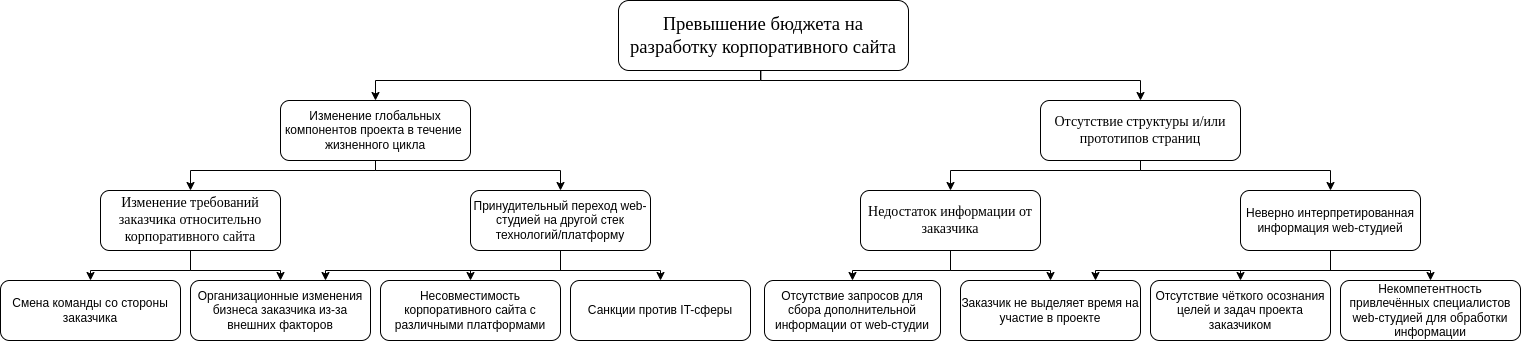

The diagram above was exported from draw.io. Its source (the exported page's mxGraphModel, read from the mxfile embedded in the PNG):
<mxGraphModel dx="1741" dy="879" grid="1" gridSize="10" guides="1" tooltips="1" connect="1" arrows="1" fold="1" page="1" pageScale="1" pageWidth="827" pageHeight="1169" math="0" shadow="0">
  <root>
    <mxCell id="0" />
    <mxCell id="1" parent="0" />
    <mxCell id="9J6SLNRyaTAj7pGD4UE5-4" style="edgeStyle=orthogonalEdgeStyle;rounded=0;orthogonalLoop=1;jettySize=auto;html=1;entryX=0.5;entryY=0;entryDx=0;entryDy=0;exitX=0.5;exitY=1;exitDx=0;exitDy=0;" parent="1" source="6moe4RNm1n08GBXQyVOm-1" target="9J6SLNRyaTAj7pGD4UE5-1" edge="1">
      <mxGeometry relative="1" as="geometry">
        <Array as="points">
          <mxPoint x="410" y="370" />
          <mxPoint x="410" y="380" />
          <mxPoint x="25" y="380" />
        </Array>
      </mxGeometry>
    </mxCell>
    <mxCell id="9J6SLNRyaTAj7pGD4UE5-5" style="edgeStyle=orthogonalEdgeStyle;rounded=0;orthogonalLoop=1;jettySize=auto;html=1;exitX=0.491;exitY=1.008;exitDx=0;exitDy=0;exitPerimeter=0;entryX=0.5;entryY=0;entryDx=0;entryDy=0;" parent="1" source="6moe4RNm1n08GBXQyVOm-1" target="9J6SLNRyaTAj7pGD4UE5-2" edge="1">
      <mxGeometry relative="1" as="geometry">
        <Array as="points">
          <mxPoint x="410" y="380" />
          <mxPoint x="790" y="380" />
        </Array>
      </mxGeometry>
    </mxCell>
    <mxCell id="6moe4RNm1n08GBXQyVOm-1" value="&lt;div style=&quot;text-align: center; text-indent: 0px;&quot;&gt;&lt;span style=&quot;background-color: transparent; text-align: left; text-indent: 1.25cm; font-size: 18px;&quot;&gt;&lt;font face=&quot;Times New Roman&quot;&gt;П&lt;/font&gt;&lt;/span&gt;&lt;span style=&quot;background-color: transparent; font-family: &amp;quot;Times New Roman&amp;quot;, serif; font-size: 14pt; text-align: left; text-indent: 1.25cm;&quot;&gt;ревышение бюджета на разработку корпоративного сайта&lt;/span&gt;&lt;/div&gt;" style="rounded=1;whiteSpace=wrap;html=1;" parent="1" vertex="1">
      <mxGeometry x="268" y="300" width="290" height="70" as="geometry" />
    </mxCell>
    <mxCell id="9J6SLNRyaTAj7pGD4UE5-25" style="edgeStyle=orthogonalEdgeStyle;rounded=0;orthogonalLoop=1;jettySize=auto;html=1;fontFamily=Times New Roman;fontSize=14;exitX=0.5;exitY=1;exitDx=0;exitDy=0;entryX=0.5;entryY=0;entryDx=0;entryDy=0;" parent="1" source="9J6SLNRyaTAj7pGD4UE5-1" target="9J6SLNRyaTAj7pGD4UE5-3" edge="1">
      <mxGeometry relative="1" as="geometry">
        <Array as="points">
          <mxPoint x="25" y="470" />
          <mxPoint x="-160" y="470" />
        </Array>
        <mxPoint x="-10" y="440" as="targetPoint" />
      </mxGeometry>
    </mxCell>
    <mxCell id="9J6SLNRyaTAj7pGD4UE5-26" style="edgeStyle=orthogonalEdgeStyle;rounded=0;orthogonalLoop=1;jettySize=auto;html=1;exitX=0.5;exitY=1;exitDx=0;exitDy=0;entryX=0.5;entryY=0;entryDx=0;entryDy=0;fontFamily=Times New Roman;fontSize=14;" parent="1" source="9J6SLNRyaTAj7pGD4UE5-1" target="9J6SLNRyaTAj7pGD4UE5-6" edge="1">
      <mxGeometry relative="1" as="geometry">
        <Array as="points">
          <mxPoint x="25" y="470" />
          <mxPoint x="210" y="470" />
        </Array>
      </mxGeometry>
    </mxCell>
    <mxCell id="9J6SLNRyaTAj7pGD4UE5-1" value="Изменение глобальных компонентов проекта в течение&amp;nbsp; жизненного цикла" style="rounded=1;whiteSpace=wrap;html=1;" parent="1" vertex="1">
      <mxGeometry x="-70" y="400" width="190" height="60" as="geometry" />
    </mxCell>
    <mxCell id="u21lhPqKINcnwkfV9dI6-1" style="edgeStyle=orthogonalEdgeStyle;rounded=0;orthogonalLoop=1;jettySize=auto;html=1;entryX=0.5;entryY=0;entryDx=0;entryDy=0;" parent="1" source="9J6SLNRyaTAj7pGD4UE5-2" target="9J6SLNRyaTAj7pGD4UE5-7" edge="1">
      <mxGeometry relative="1" as="geometry">
        <Array as="points">
          <mxPoint x="790" y="470" />
          <mxPoint x="600" y="470" />
        </Array>
      </mxGeometry>
    </mxCell>
    <mxCell id="u21lhPqKINcnwkfV9dI6-2" style="edgeStyle=orthogonalEdgeStyle;rounded=0;orthogonalLoop=1;jettySize=auto;html=1;entryX=0.5;entryY=0;entryDx=0;entryDy=0;" parent="1" source="9J6SLNRyaTAj7pGD4UE5-2" target="9J6SLNRyaTAj7pGD4UE5-8" edge="1">
      <mxGeometry relative="1" as="geometry">
        <Array as="points">
          <mxPoint x="790" y="470" />
          <mxPoint x="980" y="470" />
        </Array>
      </mxGeometry>
    </mxCell>
    <mxCell id="9J6SLNRyaTAj7pGD4UE5-2" value="Отсутствие структуры и/или прототипов страниц" style="rounded=1;whiteSpace=wrap;html=1;fontFamily=Times New Roman;fontSize=14;" parent="1" vertex="1">
      <mxGeometry x="690" y="400" width="200" height="60" as="geometry" />
    </mxCell>
    <mxCell id="8mK4MBQr79_uqmBJbvIe-5" style="edgeStyle=orthogonalEdgeStyle;rounded=0;orthogonalLoop=1;jettySize=auto;html=1;entryX=0.5;entryY=0;entryDx=0;entryDy=0;" parent="1" source="9J6SLNRyaTAj7pGD4UE5-3" target="9J6SLNRyaTAj7pGD4UE5-9" edge="1">
      <mxGeometry relative="1" as="geometry" />
    </mxCell>
    <mxCell id="8mK4MBQr79_uqmBJbvIe-6" style="edgeStyle=orthogonalEdgeStyle;rounded=0;orthogonalLoop=1;jettySize=auto;html=1;entryX=0.5;entryY=0;entryDx=0;entryDy=0;" parent="1" source="9J6SLNRyaTAj7pGD4UE5-3" target="9J6SLNRyaTAj7pGD4UE5-10" edge="1">
      <mxGeometry relative="1" as="geometry" />
    </mxCell>
    <mxCell id="9J6SLNRyaTAj7pGD4UE5-3" value="Изменение требований заказчика относительно корпоративного сайта" style="rounded=1;whiteSpace=wrap;html=1;fontFamily=Times New Roman;fontSize=14;" parent="1" vertex="1">
      <mxGeometry x="-250" y="490" width="180" height="60" as="geometry" />
    </mxCell>
    <mxCell id="8mK4MBQr79_uqmBJbvIe-3" style="edgeStyle=orthogonalEdgeStyle;rounded=0;orthogonalLoop=1;jettySize=auto;html=1;entryX=0.5;entryY=0;entryDx=0;entryDy=0;" parent="1" source="9J6SLNRyaTAj7pGD4UE5-6" target="8mK4MBQr79_uqmBJbvIe-2" edge="1">
      <mxGeometry relative="1" as="geometry" />
    </mxCell>
    <mxCell id="8mK4MBQr79_uqmBJbvIe-4" style="edgeStyle=orthogonalEdgeStyle;rounded=0;orthogonalLoop=1;jettySize=auto;html=1;entryX=0.5;entryY=0;entryDx=0;entryDy=0;" parent="1" source="9J6SLNRyaTAj7pGD4UE5-6" target="9J6SLNRyaTAj7pGD4UE5-14" edge="1">
      <mxGeometry relative="1" as="geometry" />
    </mxCell>
    <mxCell id="mF2oUWJx90hjxL2Qxo32-1" style="edgeStyle=orthogonalEdgeStyle;rounded=0;orthogonalLoop=1;jettySize=auto;html=1;entryX=0.75;entryY=0;entryDx=0;entryDy=0;" parent="1" source="9J6SLNRyaTAj7pGD4UE5-6" target="9J6SLNRyaTAj7pGD4UE5-10" edge="1">
      <mxGeometry relative="1" as="geometry">
        <Array as="points">
          <mxPoint x="210" y="570" />
          <mxPoint x="-25" y="570" />
        </Array>
      </mxGeometry>
    </mxCell>
    <mxCell id="9J6SLNRyaTAj7pGD4UE5-6" value="Принудительный переход web-студией на другой стек технологий/платформу" style="rounded=1;whiteSpace=wrap;html=1;" parent="1" vertex="1">
      <mxGeometry x="120" y="490" width="180" height="60" as="geometry" />
    </mxCell>
    <mxCell id="u21lhPqKINcnwkfV9dI6-3" style="edgeStyle=orthogonalEdgeStyle;rounded=0;orthogonalLoop=1;jettySize=auto;html=1;entryX=0.5;entryY=0;entryDx=0;entryDy=0;exitX=0.5;exitY=1;exitDx=0;exitDy=0;" parent="1" source="9J6SLNRyaTAj7pGD4UE5-7" target="9J6SLNRyaTAj7pGD4UE5-11" edge="1">
      <mxGeometry relative="1" as="geometry">
        <Array as="points">
          <mxPoint x="600" y="570" />
          <mxPoint x="700" y="570" />
        </Array>
      </mxGeometry>
    </mxCell>
    <mxCell id="u21lhPqKINcnwkfV9dI6-4" style="edgeStyle=orthogonalEdgeStyle;rounded=0;orthogonalLoop=1;jettySize=auto;html=1;entryX=0.5;entryY=0;entryDx=0;entryDy=0;" parent="1" source="9J6SLNRyaTAj7pGD4UE5-7" target="9J6SLNRyaTAj7pGD4UE5-12" edge="1">
      <mxGeometry relative="1" as="geometry" />
    </mxCell>
    <mxCell id="9J6SLNRyaTAj7pGD4UE5-7" value="&lt;font face=&quot;Times New Roman&quot;&gt;&lt;span style=&quot;font-size: 14px;&quot;&gt;Недостаток информации от заказчика&lt;/span&gt;&lt;/font&gt;" style="rounded=1;whiteSpace=wrap;html=1;" parent="1" vertex="1">
      <mxGeometry x="510" y="490" width="180" height="60" as="geometry" />
    </mxCell>
    <mxCell id="u21lhPqKINcnwkfV9dI6-5" style="edgeStyle=orthogonalEdgeStyle;rounded=0;orthogonalLoop=1;jettySize=auto;html=1;entryX=0.5;entryY=0;entryDx=0;entryDy=0;" parent="1" source="9J6SLNRyaTAj7pGD4UE5-8" target="9J6SLNRyaTAj7pGD4UE5-13" edge="1">
      <mxGeometry relative="1" as="geometry" />
    </mxCell>
    <mxCell id="u21lhPqKINcnwkfV9dI6-6" style="edgeStyle=orthogonalEdgeStyle;rounded=0;orthogonalLoop=1;jettySize=auto;html=1;" parent="1" source="9J6SLNRyaTAj7pGD4UE5-8" target="9J6SLNRyaTAj7pGD4UE5-15" edge="1">
      <mxGeometry relative="1" as="geometry" />
    </mxCell>
    <mxCell id="WwimEqeSE_aVPqOk92_L-1" style="edgeStyle=orthogonalEdgeStyle;rounded=0;orthogonalLoop=1;jettySize=auto;html=1;entryX=0.75;entryY=0;entryDx=0;entryDy=0;" parent="1" source="9J6SLNRyaTAj7pGD4UE5-8" target="9J6SLNRyaTAj7pGD4UE5-11" edge="1">
      <mxGeometry relative="1" as="geometry">
        <Array as="points">
          <mxPoint x="980" y="570" />
          <mxPoint x="745" y="570" />
        </Array>
      </mxGeometry>
    </mxCell>
    <mxCell id="9J6SLNRyaTAj7pGD4UE5-8" value="Неверно интерпретированная информация web-студией" style="rounded=1;whiteSpace=wrap;html=1;" parent="1" vertex="1">
      <mxGeometry x="890" y="490" width="180" height="60" as="geometry" />
    </mxCell>
    <mxCell id="9J6SLNRyaTAj7pGD4UE5-9" value="Смена команды со стороны заказчика" style="rounded=1;whiteSpace=wrap;html=1;" parent="1" vertex="1">
      <mxGeometry x="-350" y="580" width="180" height="60" as="geometry" />
    </mxCell>
    <mxCell id="9J6SLNRyaTAj7pGD4UE5-10" value="Организационные изменения бизнеса заказчика из-за внешних факторов" style="rounded=1;whiteSpace=wrap;html=1;" parent="1" vertex="1">
      <mxGeometry x="-160" y="580" width="180" height="60" as="geometry" />
    </mxCell>
    <mxCell id="9J6SLNRyaTAj7pGD4UE5-11" value="Заказчик не выделяет время на участие в проекте" style="rounded=1;whiteSpace=wrap;html=1;" parent="1" vertex="1">
      <mxGeometry x="610" y="580" width="180" height="60" as="geometry" />
    </mxCell>
    <mxCell id="9J6SLNRyaTAj7pGD4UE5-12" value="Отсутствие запросов для сбора дополнительной информации от web-студии" style="rounded=1;whiteSpace=wrap;html=1;" parent="1" vertex="1">
      <mxGeometry x="414" y="580" width="176" height="60" as="geometry" />
    </mxCell>
    <mxCell id="9J6SLNRyaTAj7pGD4UE5-13" value="Отсутствие чёткого осознания целей и задач проекта заказчиком" style="rounded=1;whiteSpace=wrap;html=1;" parent="1" vertex="1">
      <mxGeometry x="800" y="580" width="180" height="60" as="geometry" />
    </mxCell>
    <mxCell id="9J6SLNRyaTAj7pGD4UE5-14" value="Несовместимость корпоративного сайта с различными платформами" style="rounded=1;whiteSpace=wrap;html=1;" parent="1" vertex="1">
      <mxGeometry x="30" y="580" width="180" height="60" as="geometry" />
    </mxCell>
    <mxCell id="9J6SLNRyaTAj7pGD4UE5-15" value="Некомпетентность привлечённых специалистов web-студией для обработки информации" style="rounded=1;whiteSpace=wrap;html=1;" parent="1" vertex="1">
      <mxGeometry x="990" y="580" width="180" height="60" as="geometry" />
    </mxCell>
    <mxCell id="8mK4MBQr79_uqmBJbvIe-2" value="Санкции против IT-сферы" style="rounded=1;whiteSpace=wrap;html=1;" parent="1" vertex="1">
      <mxGeometry x="220" y="580" width="180" height="60" as="geometry" />
    </mxCell>
  </root>
</mxGraphModel>